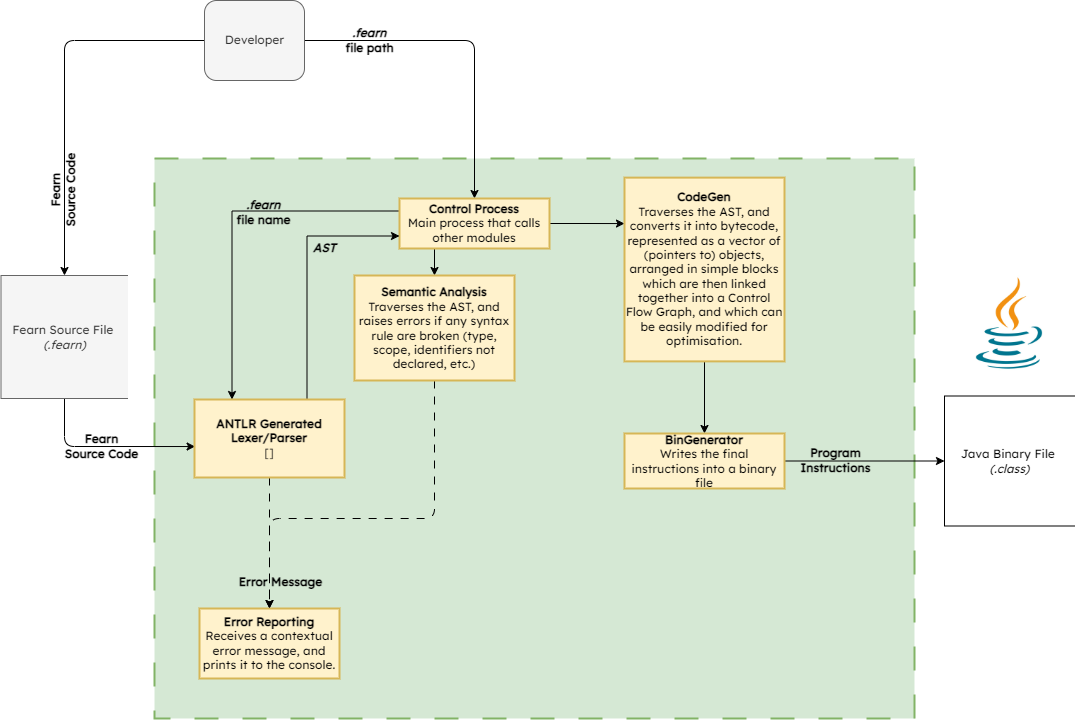

The diagram above was exported from draw.io. Its source (the exported page's mxGraphModel, read from the mxfile embedded in the PNG):
<mxGraphModel dx="2026" dy="1128" grid="1" gridSize="10" guides="1" tooltips="1" connect="1" arrows="1" fold="1" page="1" pageScale="1" pageWidth="827" pageHeight="1169" math="0" shadow="0">
  <root>
    <mxCell id="0" />
    <mxCell id="1" parent="0" />
    <mxCell id="FDOePk3CcsMY8r-B2v0D-9" value="" style="html=1;dashed=1;whitespace=wrap;rounded=0;shadow=0;glass=0;sketch=0;arcSize=6;dashPattern=12 12;strokeWidth=2;fillColor=#d5e8d4;strokeColor=#82b366;fontColor=#000;labelBackgroundColor=none;fontFamily=Lexend;fontSource=https%3A%2F%2Ffonts.googleapis.com%2Fcss%3Ffamily%3DLexend;" parent="1" vertex="1">
      <mxGeometry x="160" y="200" width="760" height="560" as="geometry" />
    </mxCell>
    <mxCell id="4" style="edgeStyle=orthogonalEdgeStyle;html=1;exitX=0;exitY=0.5;exitDx=0;exitDy=0;entryX=0.5;entryY=0;entryDx=0;entryDy=0;fontFamily=Lexend;fontColor=#000000;fontSource=https%3A%2F%2Ffonts.googleapis.com%2Fcss%3Ffamily%3DLexend;" edge="1" parent="1" source="FDOePk3CcsMY8r-B2v0D-2" target="FDOePk3CcsMY8r-B2v0D-3">
      <mxGeometry relative="1" as="geometry" />
    </mxCell>
    <mxCell id="7" style="edgeStyle=orthogonalEdgeStyle;html=1;exitX=1;exitY=0.5;exitDx=0;exitDy=0;entryX=0.5;entryY=0;entryDx=0;entryDy=0;fontFamily=Lucida Console;fontColor=#000000;" edge="1" parent="1" source="FDOePk3CcsMY8r-B2v0D-2" target="FDOePk3CcsMY8r-B2v0D-13">
      <mxGeometry relative="1" as="geometry" />
    </mxCell>
    <mxCell id="FDOePk3CcsMY8r-B2v0D-2" value="Developer" style="html=1;dashed=0;whitespace=wrap;rounded=1;glass=0;shadow=0;fontColor=#333333;labelBackgroundColor=none;fillColor=#f5f5f5;strokeColor=#666666;fontFamily=Lexend;fontSource=https%3A%2F%2Ffonts.googleapis.com%2Fcss%3Ffamily%3DLexend;" parent="1" vertex="1">
      <mxGeometry x="210" y="42" width="100" height="80" as="geometry" />
    </mxCell>
    <mxCell id="2" style="edgeStyle=orthogonalEdgeStyle;html=1;exitX=0.5;exitY=1;exitDx=0;exitDy=0;entryX=0.004;entryY=0.603;entryDx=0;entryDy=0;entryPerimeter=0;fontColor=#000000;fontFamily=Lexend;fontSource=https%3A%2F%2Ffonts.googleapis.com%2Fcss%3Ffamily%3DLexend;" edge="1" parent="1" source="FDOePk3CcsMY8r-B2v0D-3" target="FDOePk3CcsMY8r-B2v0D-20">
      <mxGeometry relative="1" as="geometry" />
    </mxCell>
    <mxCell id="FDOePk3CcsMY8r-B2v0D-3" value="Fearn Source File&amp;nbsp;&lt;br&gt;&lt;i&gt;(.fearn)&lt;/i&gt;" style="html=1;dashed=0;whitespace=wrap;shape=partialRectangle;right=0;labelBackgroundColor=none;fillColor=#f5f5f5;strokeColor=#666666;fontColor=#333333;fontFamily=Lexend;fontSource=https%3A%2F%2Ffonts.googleapis.com%2Fcss%3Ffamily%3DLexend;" parent="1" vertex="1">
      <mxGeometry x="6.5" y="317" width="127" height="123" as="geometry" />
    </mxCell>
    <mxCell id="FDOePk3CcsMY8r-B2v0D-6" value="&lt;b&gt;Fearn &lt;br&gt;Source Code&lt;/b&gt;" style="text;html=1;align=center;verticalAlign=middle;resizable=0;points=[];autosize=1;strokeColor=none;fillColor=none;fontStyle=0;fontColor=#000000;labelBackgroundColor=none;rotation=-90;fontFamily=Lexend;fontSource=https%3A%2F%2Ffonts.googleapis.com%2Fcss%3Ffamily%3DLexend;" parent="1" vertex="1">
      <mxGeometry x="14" y="212.13" width="110" height="40" as="geometry" />
    </mxCell>
    <mxCell id="FDOePk3CcsMY8r-B2v0D-12" value="&lt;b style=&quot;&quot;&gt;&lt;font style=&quot;&quot; color=&quot;#000000&quot;&gt;&lt;i&gt;.fearn &lt;br&gt;&lt;/i&gt;file path&lt;/font&gt;&lt;/b&gt;" style="text;html=1;align=center;verticalAlign=middle;resizable=0;points=[];autosize=1;strokeColor=none;fillColor=none;fontStyle=0;fontColor=#FCFCFC;labelBackgroundColor=none;fontFamily=Lexend;fontSource=https%3A%2F%2Ffonts.googleapis.com%2Fcss%3Ffamily%3DLexend;" parent="1" vertex="1">
      <mxGeometry x="330" y="62" width="90" height="40" as="geometry" />
    </mxCell>
    <mxCell id="FDOePk3CcsMY8r-B2v0D-26" style="edgeStyle=orthogonalEdgeStyle;rounded=0;orthogonalLoop=1;jettySize=auto;html=1;exitX=0;exitY=0.25;exitDx=0;exitDy=0;entryX=0.25;entryY=0;entryDx=0;entryDy=0;fontColor=#000;labelBackgroundColor=none;fontFamily=Lexend;fontSource=https%3A%2F%2Ffonts.googleapis.com%2Fcss%3Ffamily%3DLexend;" parent="1" source="FDOePk3CcsMY8r-B2v0D-13" target="FDOePk3CcsMY8r-B2v0D-20" edge="1">
      <mxGeometry relative="1" as="geometry">
        <Array as="points">
          <mxPoint x="238" y="253" />
        </Array>
        <mxPoint x="205" y="430" as="targetPoint" />
      </mxGeometry>
    </mxCell>
    <mxCell id="FDOePk3CcsMY8r-B2v0D-32" style="edgeStyle=orthogonalEdgeStyle;rounded=0;orthogonalLoop=1;jettySize=auto;html=1;exitX=0.25;exitY=1;exitDx=0;exitDy=0;entryX=0.5;entryY=0;entryDx=0;entryDy=0;fontColor=#000;labelBackgroundColor=none;fontFamily=Lexend;fontSource=https%3A%2F%2Ffonts.googleapis.com%2Fcss%3Ffamily%3DLexend;" parent="1" source="FDOePk3CcsMY8r-B2v0D-13" target="FDOePk3CcsMY8r-B2v0D-31" edge="1">
      <mxGeometry relative="1" as="geometry" />
    </mxCell>
    <mxCell id="Lwmc1quhXGIKUPtZlWm7-3" style="edgeStyle=orthogonalEdgeStyle;rounded=0;orthogonalLoop=1;jettySize=auto;html=1;exitX=1;exitY=0.5;exitDx=0;exitDy=0;entryX=0;entryY=0.25;entryDx=0;entryDy=0;fontColor=#000;labelBackgroundColor=none;fontFamily=Lexend;fontSource=https%3A%2F%2Ffonts.googleapis.com%2Fcss%3Ffamily%3DLexend;" parent="1" source="FDOePk3CcsMY8r-B2v0D-13" target="Lwmc1quhXGIKUPtZlWm7-2" edge="1">
      <mxGeometry relative="1" as="geometry">
        <Array as="points" />
      </mxGeometry>
    </mxCell>
    <mxCell id="FDOePk3CcsMY8r-B2v0D-13" value="&lt;b&gt;Control Process&lt;br&gt;&lt;/b&gt;Main process that calls other modules" style="html=1;dashed=0;whitespace=wrap;rounded=0;shadow=0;glass=0;sketch=0;strokeWidth=2;fillColor=#fff2cc;strokeColor=#d6b656;horizontal=1;whiteSpace=wrap;fontColor=#000;labelBackgroundColor=none;fontFamily=Lexend;fontSource=https%3A%2F%2Ffonts.googleapis.com%2Fcss%3Ffamily%3DLexend;" parent="1" vertex="1">
      <mxGeometry x="405" y="240" width="150" height="50" as="geometry" />
    </mxCell>
    <mxCell id="Lwmc1quhXGIKUPtZlWm7-25" style="edgeStyle=orthogonalEdgeStyle;rounded=0;orthogonalLoop=1;jettySize=auto;html=1;exitX=0.75;exitY=0;exitDx=0;exitDy=0;entryX=0;entryY=0.75;entryDx=0;entryDy=0;fontColor=#000;labelBackgroundColor=none;fontFamily=Lexend;fontSource=https%3A%2F%2Ffonts.googleapis.com%2Fcss%3Ffamily%3DLexend;" parent="1" source="FDOePk3CcsMY8r-B2v0D-20" target="FDOePk3CcsMY8r-B2v0D-13" edge="1">
      <mxGeometry relative="1" as="geometry" />
    </mxCell>
    <mxCell id="11" style="edgeStyle=orthogonalEdgeStyle;html=1;exitX=0.5;exitY=1;exitDx=0;exitDy=0;fontFamily=Lucida Console;fontColor=#000000;entryX=0.5;entryY=0;entryDx=0;entryDy=0;dashed=1;dashPattern=8 8;" edge="1" parent="1" source="FDOePk3CcsMY8r-B2v0D-20" target="FDOePk3CcsMY8r-B2v0D-29">
      <mxGeometry relative="1" as="geometry" />
    </mxCell>
    <mxCell id="FDOePk3CcsMY8r-B2v0D-20" value="&lt;b&gt;ANTLR Generated Lexer/Parser&lt;br&gt;&lt;/b&gt;[]" style="html=1;dashed=0;whitespace=wrap;rounded=0;shadow=0;glass=0;sketch=0;strokeWidth=2;fillColor=#fff2cc;strokeColor=#d6b656;whiteSpace=wrap;fontColor=#000;labelBackgroundColor=none;fontFamily=Lexend;fontSource=https%3A%2F%2Ffonts.googleapis.com%2Fcss%3Ffamily%3DLexend;" parent="1" vertex="1">
      <mxGeometry x="200" y="441" width="150" height="78" as="geometry" />
    </mxCell>
    <mxCell id="FDOePk3CcsMY8r-B2v0D-22" value="&lt;b&gt;&lt;font&gt;Fearn &lt;br&gt;Source Code&lt;/font&gt;&lt;/b&gt;" style="text;html=1;align=center;verticalAlign=middle;resizable=0;points=[];autosize=1;strokeColor=none;fillColor=none;fontStyle=0;fontColor=#000;labelBackgroundColor=none;fontFamily=Lexend;fontSource=https%3A%2F%2Ffonts.googleapis.com%2Fcss%3Ffamily%3DLexend;" parent="1" vertex="1">
      <mxGeometry x="52" y="468" width="110" height="40" as="geometry" />
    </mxCell>
    <mxCell id="FDOePk3CcsMY8r-B2v0D-27" value="&lt;b style=&quot;&quot;&gt;&lt;i&gt;.fearn &lt;/i&gt;&lt;br&gt;file name&lt;/b&gt;" style="text;html=1;align=center;verticalAlign=middle;resizable=0;points=[];autosize=1;strokeColor=none;fillColor=none;fontStyle=0;fontColor=#000;labelBackgroundColor=none;fontFamily=Lexend;fontSource=https%3A%2F%2Ffonts.googleapis.com%2Fcss%3Ffamily%3DLexend;" parent="1" vertex="1">
      <mxGeometry x="224" y="234" width="90" height="40" as="geometry" />
    </mxCell>
    <mxCell id="FDOePk3CcsMY8r-B2v0D-29" value="&lt;b&gt;Error Reporting&lt;/b&gt;&lt;br&gt;Receives a contextual error message, and prints it to the console." style="html=1;dashed=0;whitespace=wrap;rounded=0;shadow=0;glass=0;sketch=0;strokeWidth=2;fillColor=#fff2cc;strokeColor=#d6b656;whiteSpace=wrap;fontColor=#000;labelBackgroundColor=none;fontFamily=Lexend;fontSource=https%3A%2F%2Ffonts.googleapis.com%2Fcss%3Ffamily%3DLexend;" parent="1" vertex="1">
      <mxGeometry x="205" y="650" width="140" height="70" as="geometry" />
    </mxCell>
    <mxCell id="12" style="edgeStyle=orthogonalEdgeStyle;html=1;exitX=0.5;exitY=1;exitDx=0;exitDy=0;entryX=0.5;entryY=0;entryDx=0;entryDy=0;dashed=1;dashPattern=8 8;fontFamily=Lucida Console;fontColor=#000000;" edge="1" parent="1" source="FDOePk3CcsMY8r-B2v0D-31" target="FDOePk3CcsMY8r-B2v0D-29">
      <mxGeometry relative="1" as="geometry">
        <Array as="points">
          <mxPoint x="440" y="560" />
          <mxPoint x="275" y="560" />
        </Array>
      </mxGeometry>
    </mxCell>
    <mxCell id="FDOePk3CcsMY8r-B2v0D-31" value="&lt;b&gt;Semantic Analysis&lt;/b&gt;&lt;br&gt;Traverses the AST, and raises errors if any syntax rule are broken (type, scope, identifiers not declared, etc.)" style="html=1;dashed=0;whitespace=wrap;rounded=0;shadow=0;glass=0;sketch=0;strokeWidth=2;fillColor=#fff2cc;strokeColor=#d6b656;whiteSpace=wrap;fontColor=#000;labelBackgroundColor=none;fontFamily=Lexend;fontSource=https%3A%2F%2Ffonts.googleapis.com%2Fcss%3Ffamily%3DLexend;" parent="1" vertex="1">
      <mxGeometry x="360" y="317" width="160" height="105" as="geometry" />
    </mxCell>
    <mxCell id="Lwmc1quhXGIKUPtZlWm7-10" style="edgeStyle=orthogonalEdgeStyle;rounded=0;orthogonalLoop=1;jettySize=auto;html=1;exitX=0.5;exitY=1;exitDx=0;exitDy=0;entryX=0.5;entryY=0;entryDx=0;entryDy=0;fontColor=#000;labelBackgroundColor=none;fontFamily=Lexend;fontSource=https%3A%2F%2Ffonts.googleapis.com%2Fcss%3Ffamily%3DLexend;" parent="1" source="Lwmc1quhXGIKUPtZlWm7-2" target="Lwmc1quhXGIKUPtZlWm7-9" edge="1">
      <mxGeometry relative="1" as="geometry" />
    </mxCell>
    <mxCell id="Lwmc1quhXGIKUPtZlWm7-2" value="&lt;b&gt;CodeGen&lt;/b&gt;&lt;br&gt;Traverses the AST, and converts it into bytecode, represented as a vector of (pointers to) objects, arranged in simple blocks which are then linked together into a Control Flow Graph, and which can be easily modified for optimisation." style="html=1;dashed=0;whitespace=wrap;rounded=0;shadow=0;glass=0;sketch=0;strokeWidth=2;fillColor=#fff2cc;strokeColor=#d6b656;whiteSpace=wrap;fontColor=#000;labelBackgroundColor=none;fontFamily=Lexend;fontSource=https%3A%2F%2Ffonts.googleapis.com%2Fcss%3Ffamily%3DLexend;" parent="1" vertex="1">
      <mxGeometry x="630" y="219.13" width="160" height="183.75" as="geometry" />
    </mxCell>
    <mxCell id="Lwmc1quhXGIKUPtZlWm7-28" style="edgeStyle=orthogonalEdgeStyle;rounded=0;orthogonalLoop=1;jettySize=auto;html=1;exitX=1;exitY=0.5;exitDx=0;exitDy=0;entryX=0;entryY=0.5;entryDx=0;entryDy=0;fontColor=#000;labelBackgroundColor=none;fontFamily=Lexend;fontSource=https%3A%2F%2Ffonts.googleapis.com%2Fcss%3Ffamily%3DLexend;" parent="1" source="Lwmc1quhXGIKUPtZlWm7-9" target="Lwmc1quhXGIKUPtZlWm7-27" edge="1">
      <mxGeometry relative="1" as="geometry" />
    </mxCell>
    <mxCell id="Lwmc1quhXGIKUPtZlWm7-9" value="&lt;b&gt;BinGenerator&lt;/b&gt;&lt;br&gt;Writes the final instructions into a binary file" style="html=1;dashed=0;whitespace=wrap;rounded=0;shadow=0;glass=0;sketch=0;strokeWidth=2;fillColor=#fff2cc;strokeColor=#d6b656;whiteSpace=wrap;fontColor=#000;labelBackgroundColor=none;fontFamily=Lexend;fontSource=https%3A%2F%2Ffonts.googleapis.com%2Fcss%3Ffamily%3DLexend;" parent="1" vertex="1">
      <mxGeometry x="630" y="475" width="160" height="55" as="geometry" />
    </mxCell>
    <mxCell id="Lwmc1quhXGIKUPtZlWm7-19" value="&lt;b&gt;Error Message&lt;/b&gt;" style="text;html=1;align=center;verticalAlign=middle;resizable=0;points=[];autosize=1;strokeColor=none;fillColor=none;fontStyle=0;fontColor=#000;labelBackgroundColor=none;fontFamily=Lexend;fontSource=https%3A%2F%2Ffonts.googleapis.com%2Fcss%3Ffamily%3DLexend;" parent="1" vertex="1">
      <mxGeometry x="231" y="609" width="110" height="30" as="geometry" />
    </mxCell>
    <mxCell id="Lwmc1quhXGIKUPtZlWm7-27" value="Java Binary File&amp;nbsp;&lt;br&gt;&lt;i&gt;(.class)&lt;/i&gt;" style="html=1;dashed=0;whitespace=wrap;shape=partialRectangle;right=0;fontColor=#000;labelBackgroundColor=none;fontFamily=Lexend;fontSource=https%3A%2F%2Ffonts.googleapis.com%2Fcss%3Ffamily%3DLexend;" parent="1" vertex="1">
      <mxGeometry x="950" y="437.5" width="130" height="130" as="geometry" />
    </mxCell>
    <mxCell id="Lwmc1quhXGIKUPtZlWm7-29" value="&lt;b&gt;Program &lt;br&gt;Instructions&lt;br&gt;&lt;/b&gt;" style="text;html=1;align=center;verticalAlign=middle;resizable=0;points=[];autosize=1;strokeColor=none;fillColor=none;fontStyle=0;fontColor=#000;labelBackgroundColor=none;fontFamily=Lexend;fontSource=https%3A%2F%2Ffonts.googleapis.com%2Fcss%3Ffamily%3DLexend;" parent="1" vertex="1">
      <mxGeometry x="786" y="481.5" width="110" height="40" as="geometry" />
    </mxCell>
    <mxCell id="5" value="" style="shape=image;verticalLabelPosition=bottom;labelBackgroundColor=default;verticalAlign=top;aspect=fixed;imageAspect=0;image=data:image/jpeg,(base64 omitted: 26160 chars);" vertex="1" parent="1">
      <mxGeometry x="950" y="300" width="130" height="130" as="geometry" />
    </mxCell>
    <mxCell id="8" value="&lt;b&gt;&lt;i&gt;AST&lt;/i&gt;&lt;/b&gt;" style="text;html=1;align=center;verticalAlign=middle;resizable=0;points=[];autosize=1;strokeColor=none;fillColor=none;fontStyle=0;fontColor=#000;labelBackgroundColor=none;fontFamily=Lexend;fontSource=https%3A%2F%2Ffonts.googleapis.com%2Fcss%3Ffamily%3DLexend;" vertex="1" parent="1">
      <mxGeometry x="305" y="275" width="50" height="30" as="geometry" />
    </mxCell>
  </root>
</mxGraphModel>